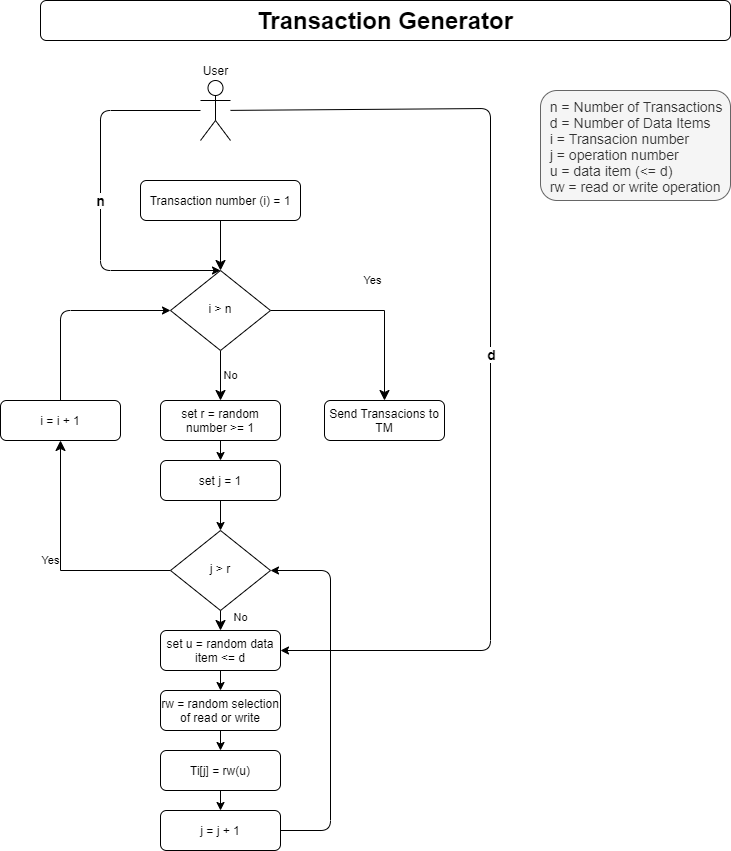

The diagram above was exported from draw.io. Its source (the exported page's mxGraphModel, read from the mxfile embedded in the PNG):
<mxGraphModel dx="910" dy="466" grid="1" gridSize="10" guides="1" tooltips="1" connect="1" arrows="1" fold="1" page="1" pageScale="1" pageWidth="827" pageHeight="1169" math="0" shadow="0">
  <root>
    <mxCell id="WIyWlLk6GJQsqaUBKTNV-0" />
    <mxCell id="WIyWlLk6GJQsqaUBKTNV-1" parent="WIyWlLk6GJQsqaUBKTNV-0" />
    <mxCell id="WIyWlLk6GJQsqaUBKTNV-2" value="" style="rounded=0;html=1;jettySize=auto;orthogonalLoop=1;fontSize=11;endArrow=classic;endFill=1;endSize=8;strokeWidth=1;shadow=0;labelBackgroundColor=none;edgeStyle=orthogonalEdgeStyle;" parent="WIyWlLk6GJQsqaUBKTNV-1" source="WIyWlLk6GJQsqaUBKTNV-3" target="WIyWlLk6GJQsqaUBKTNV-6" edge="1">
      <mxGeometry relative="1" as="geometry" />
    </mxCell>
    <mxCell id="WIyWlLk6GJQsqaUBKTNV-3" value="Transaction number (i) = 1" style="rounded=1;whiteSpace=wrap;html=1;fontSize=12;glass=0;strokeWidth=1;shadow=0;" parent="WIyWlLk6GJQsqaUBKTNV-1" vertex="1">
      <mxGeometry x="180" y="220" width="160" height="40" as="geometry" />
    </mxCell>
    <mxCell id="WIyWlLk6GJQsqaUBKTNV-4" value="Yes" style="rounded=0;html=1;jettySize=auto;orthogonalLoop=1;fontSize=11;endArrow=classic;endFill=1;endSize=8;strokeWidth=1;shadow=0;labelBackgroundColor=none;edgeStyle=orthogonalEdgeStyle;" parent="WIyWlLk6GJQsqaUBKTNV-1" source="WIyWlLk6GJQsqaUBKTNV-6" target="WIyWlLk6GJQsqaUBKTNV-7" edge="1">
      <mxGeometry y="30" relative="1" as="geometry">
        <mxPoint as="offset" />
        <mxPoint x="450" y="290" as="targetPoint" />
      </mxGeometry>
    </mxCell>
    <mxCell id="WIyWlLk6GJQsqaUBKTNV-5" value="No" style="edgeStyle=orthogonalEdgeStyle;rounded=0;html=1;jettySize=auto;orthogonalLoop=1;fontSize=11;endArrow=classic;endFill=1;endSize=8;strokeWidth=1;shadow=0;labelBackgroundColor=none;exitX=0.5;exitY=1;exitDx=0;exitDy=0;entryX=0.5;entryY=0;entryDx=0;entryDy=0;" parent="WIyWlLk6GJQsqaUBKTNV-1" source="WIyWlLk6GJQsqaUBKTNV-6" target="WIyWlLk6GJQsqaUBKTNV-12" edge="1">
      <mxGeometry y="10" relative="1" as="geometry">
        <mxPoint as="offset" />
        <mxPoint x="264" y="520" as="sourcePoint" />
        <mxPoint x="180" y="450" as="targetPoint" />
      </mxGeometry>
    </mxCell>
    <mxCell id="WIyWlLk6GJQsqaUBKTNV-6" value="i &amp;gt; n" style="rhombus;whiteSpace=wrap;html=1;shadow=0;fontFamily=Helvetica;fontSize=12;align=center;strokeWidth=1;spacing=6;spacingTop=-4;" parent="WIyWlLk6GJQsqaUBKTNV-1" vertex="1">
      <mxGeometry x="210" y="310" width="100" height="80" as="geometry" />
    </mxCell>
    <mxCell id="WIyWlLk6GJQsqaUBKTNV-7" value="Send Transacions to TM" style="rounded=1;whiteSpace=wrap;html=1;fontSize=12;glass=0;strokeWidth=1;shadow=0;" parent="WIyWlLk6GJQsqaUBKTNV-1" vertex="1">
      <mxGeometry x="364" y="440" width="120" height="40" as="geometry" />
    </mxCell>
    <mxCell id="WIyWlLk6GJQsqaUBKTNV-8" value="No" style="rounded=0;html=1;jettySize=auto;orthogonalLoop=1;fontSize=11;endArrow=classic;endFill=1;endSize=8;strokeWidth=1;shadow=0;labelBackgroundColor=none;edgeStyle=orthogonalEdgeStyle;" parent="WIyWlLk6GJQsqaUBKTNV-1" target="WIyWlLk6GJQsqaUBKTNV-11" edge="1">
      <mxGeometry x="0.3333" y="20" relative="1" as="geometry">
        <mxPoint as="offset" />
        <mxPoint x="260" y="630" as="sourcePoint" />
      </mxGeometry>
    </mxCell>
    <mxCell id="WIyWlLk6GJQsqaUBKTNV-9" value="Yes" style="edgeStyle=orthogonalEdgeStyle;rounded=0;html=1;jettySize=auto;orthogonalLoop=1;fontSize=11;endArrow=classic;endFill=1;endSize=8;strokeWidth=1;shadow=0;labelBackgroundColor=none;entryX=0.5;entryY=1;entryDx=0;entryDy=0;" parent="WIyWlLk6GJQsqaUBKTNV-1" source="WIyWlLk6GJQsqaUBKTNV-10" target="MxyfuENbYduMKJOF5cX6-62" edge="1">
      <mxGeometry y="10" relative="1" as="geometry">
        <mxPoint as="offset" />
        <mxPoint x="130" y="610" as="targetPoint" />
      </mxGeometry>
    </mxCell>
    <mxCell id="WIyWlLk6GJQsqaUBKTNV-10" value="j &amp;gt; r" style="rhombus;whiteSpace=wrap;html=1;shadow=0;fontFamily=Helvetica;fontSize=12;align=center;strokeWidth=1;spacing=6;spacingTop=-4;" parent="WIyWlLk6GJQsqaUBKTNV-1" vertex="1">
      <mxGeometry x="210" y="570" width="100" height="80" as="geometry" />
    </mxCell>
    <mxCell id="WIyWlLk6GJQsqaUBKTNV-11" value="set u = random data item &amp;lt;= d" style="rounded=1;whiteSpace=wrap;html=1;fontSize=12;glass=0;strokeWidth=1;shadow=0;" parent="WIyWlLk6GJQsqaUBKTNV-1" vertex="1">
      <mxGeometry x="200" y="670" width="120" height="40" as="geometry" />
    </mxCell>
    <mxCell id="WIyWlLk6GJQsqaUBKTNV-12" value="set r = random number &amp;gt;= 1" style="rounded=1;whiteSpace=wrap;html=1;fontSize=12;glass=0;strokeWidth=1;shadow=0;" parent="WIyWlLk6GJQsqaUBKTNV-1" vertex="1">
      <mxGeometry x="200" y="440" width="120" height="40" as="geometry" />
    </mxCell>
    <mxCell id="MxyfuENbYduMKJOF5cX6-17" value="Transaction Generator" style="rounded=1;whiteSpace=wrap;html=1;fontSize=24;glass=0;strokeWidth=1;shadow=0;fontStyle=1" vertex="1" parent="WIyWlLk6GJQsqaUBKTNV-1">
      <mxGeometry x="80" y="40" width="690" height="40" as="geometry" />
    </mxCell>
    <mxCell id="MxyfuENbYduMKJOF5cX6-41" value="User" style="shape=umlActor;verticalLabelPosition=top;verticalAlign=bottom;html=1;outlineConnect=0;labelPosition=center;align=center;" vertex="1" parent="WIyWlLk6GJQsqaUBKTNV-1">
      <mxGeometry x="240" y="120" width="30" height="60" as="geometry" />
    </mxCell>
    <mxCell id="MxyfuENbYduMKJOF5cX6-42" value="n" style="endArrow=classic;html=1;fontSize=14;fontStyle=1;labelBorderColor=none;entryX=0.5;entryY=0;entryDx=0;entryDy=0;edgeStyle=orthogonalEdgeStyle;endFill=1;" edge="1" parent="WIyWlLk6GJQsqaUBKTNV-1" target="WIyWlLk6GJQsqaUBKTNV-6">
      <mxGeometry relative="1" as="geometry">
        <mxPoint x="240" y="150" as="sourcePoint" />
        <mxPoint x="170" y="180" as="targetPoint" />
        <Array as="points">
          <mxPoint x="140" y="150" />
          <mxPoint x="140" y="310" />
        </Array>
      </mxGeometry>
    </mxCell>
    <mxCell id="MxyfuENbYduMKJOF5cX6-43" value="" style="endArrow=classic;html=1;fontSize=14;entryX=1;entryY=0.5;entryDx=0;entryDy=0;endFill=1;" edge="1" source="MxyfuENbYduMKJOF5cX6-41" parent="WIyWlLk6GJQsqaUBKTNV-1" target="WIyWlLk6GJQsqaUBKTNV-11">
      <mxGeometry relative="1" as="geometry">
        <mxPoint x="330" y="120" as="sourcePoint" />
        <mxPoint x="270" y="220" as="targetPoint" />
        <Array as="points">
          <mxPoint x="530" y="148" />
          <mxPoint x="530" y="690" />
        </Array>
      </mxGeometry>
    </mxCell>
    <mxCell id="MxyfuENbYduMKJOF5cX6-44" value="d" style="edgeLabel;resizable=0;html=1;align=center;verticalAlign=middle;fontStyle=1;fontSize=14;" connectable="0" vertex="1" parent="MxyfuENbYduMKJOF5cX6-43">
      <mxGeometry relative="1" as="geometry" />
    </mxCell>
    <mxCell id="MxyfuENbYduMKJOF5cX6-45" value="&amp;nbsp; n = Number of Transactions&lt;br&gt;&amp;nbsp; d = Number of Data Items&lt;br&gt;&amp;nbsp; i = Transacion number&lt;br&gt;&amp;nbsp; j = operation number&lt;br&gt;&amp;nbsp; u = data item (&amp;lt;= d)&lt;br&gt;&amp;nbsp; rw = read or write operation" style="text;html=1;align=left;verticalAlign=middle;whiteSpace=wrap;rounded=1;fontSize=14;labelBorderColor=none;spacingTop=2;spacingLeft=0;spacingBottom=0;spacingRight=0;spacing=2;perimeterSpacing=0;strokeWidth=1;labelPadding=-1;fillColor=#f5f5f5;strokeColor=#666666;fontColor=#333333;" vertex="1" parent="WIyWlLk6GJQsqaUBKTNV-1">
      <mxGeometry x="580" y="130" width="190" height="110" as="geometry" />
    </mxCell>
    <mxCell id="MxyfuENbYduMKJOF5cX6-46" value="set j = 1" style="rounded=1;whiteSpace=wrap;html=1;fontSize=12;glass=0;strokeWidth=1;shadow=0;" vertex="1" parent="WIyWlLk6GJQsqaUBKTNV-1">
      <mxGeometry x="200" y="500" width="120" height="40" as="geometry" />
    </mxCell>
    <mxCell id="MxyfuENbYduMKJOF5cX6-51" value="" style="endArrow=classic;html=1;fontSize=24;exitX=0.5;exitY=1;exitDx=0;exitDy=0;entryX=0.5;entryY=0;entryDx=0;entryDy=0;" edge="1" parent="WIyWlLk6GJQsqaUBKTNV-1" source="WIyWlLk6GJQsqaUBKTNV-12" target="MxyfuENbYduMKJOF5cX6-46">
      <mxGeometry width="50" height="50" relative="1" as="geometry">
        <mxPoint x="320" y="600" as="sourcePoint" />
        <mxPoint x="370" y="550" as="targetPoint" />
      </mxGeometry>
    </mxCell>
    <mxCell id="MxyfuENbYduMKJOF5cX6-52" value="" style="endArrow=classic;html=1;fontSize=24;exitX=0.5;exitY=1;exitDx=0;exitDy=0;entryX=0.5;entryY=0;entryDx=0;entryDy=0;" edge="1" parent="WIyWlLk6GJQsqaUBKTNV-1" source="MxyfuENbYduMKJOF5cX6-46" target="WIyWlLk6GJQsqaUBKTNV-10">
      <mxGeometry width="50" height="50" relative="1" as="geometry">
        <mxPoint x="320" y="600" as="sourcePoint" />
        <mxPoint x="370" y="550" as="targetPoint" />
      </mxGeometry>
    </mxCell>
    <mxCell id="MxyfuENbYduMKJOF5cX6-53" value="rw = random selection of read or write" style="rounded=1;whiteSpace=wrap;html=1;fontSize=12;glass=0;strokeWidth=1;shadow=0;" vertex="1" parent="WIyWlLk6GJQsqaUBKTNV-1">
      <mxGeometry x="200" y="730" width="120" height="40" as="geometry" />
    </mxCell>
    <mxCell id="MxyfuENbYduMKJOF5cX6-54" value="" style="endArrow=classic;html=1;fontSize=24;exitX=0.5;exitY=1;exitDx=0;exitDy=0;entryX=0.5;entryY=0;entryDx=0;entryDy=0;" edge="1" parent="WIyWlLk6GJQsqaUBKTNV-1" source="WIyWlLk6GJQsqaUBKTNV-11" target="MxyfuENbYduMKJOF5cX6-53">
      <mxGeometry width="50" height="50" relative="1" as="geometry">
        <mxPoint x="360" y="710" as="sourcePoint" />
        <mxPoint x="410" y="660" as="targetPoint" />
      </mxGeometry>
    </mxCell>
    <mxCell id="MxyfuENbYduMKJOF5cX6-56" value="Ti[j] = rw(u)" style="rounded=1;whiteSpace=wrap;html=1;fontSize=12;glass=0;strokeWidth=1;shadow=0;" vertex="1" parent="WIyWlLk6GJQsqaUBKTNV-1">
      <mxGeometry x="200" y="790" width="120" height="40" as="geometry" />
    </mxCell>
    <mxCell id="MxyfuENbYduMKJOF5cX6-57" value="j = j + 1" style="rounded=1;whiteSpace=wrap;html=1;fontSize=12;glass=0;strokeWidth=1;shadow=0;" vertex="1" parent="WIyWlLk6GJQsqaUBKTNV-1">
      <mxGeometry x="200" y="850" width="120" height="40" as="geometry" />
    </mxCell>
    <mxCell id="MxyfuENbYduMKJOF5cX6-58" value="" style="endArrow=classic;html=1;fontSize=24;exitX=0.5;exitY=1;exitDx=0;exitDy=0;entryX=0.5;entryY=0;entryDx=0;entryDy=0;" edge="1" parent="WIyWlLk6GJQsqaUBKTNV-1" source="MxyfuENbYduMKJOF5cX6-53" target="MxyfuENbYduMKJOF5cX6-56">
      <mxGeometry width="50" height="50" relative="1" as="geometry">
        <mxPoint x="320" y="800" as="sourcePoint" />
        <mxPoint x="370" y="750" as="targetPoint" />
      </mxGeometry>
    </mxCell>
    <mxCell id="MxyfuENbYduMKJOF5cX6-59" value="" style="endArrow=classic;html=1;fontSize=24;exitX=0.5;exitY=1;exitDx=0;exitDy=0;entryX=0.5;entryY=0;entryDx=0;entryDy=0;" edge="1" parent="WIyWlLk6GJQsqaUBKTNV-1" source="MxyfuENbYduMKJOF5cX6-56" target="MxyfuENbYduMKJOF5cX6-57">
      <mxGeometry width="50" height="50" relative="1" as="geometry">
        <mxPoint x="320" y="800" as="sourcePoint" />
        <mxPoint x="370" y="750" as="targetPoint" />
      </mxGeometry>
    </mxCell>
    <mxCell id="MxyfuENbYduMKJOF5cX6-60" value="" style="endArrow=classic;html=1;fontSize=24;exitX=1;exitY=0.5;exitDx=0;exitDy=0;entryX=1;entryY=0.5;entryDx=0;entryDy=0;" edge="1" parent="WIyWlLk6GJQsqaUBKTNV-1" source="MxyfuENbYduMKJOF5cX6-57" target="WIyWlLk6GJQsqaUBKTNV-10">
      <mxGeometry width="50" height="50" relative="1" as="geometry">
        <mxPoint x="320" y="800" as="sourcePoint" />
        <mxPoint x="370" y="750" as="targetPoint" />
        <Array as="points">
          <mxPoint x="370" y="870" />
          <mxPoint x="370" y="610" />
        </Array>
      </mxGeometry>
    </mxCell>
    <mxCell id="MxyfuENbYduMKJOF5cX6-62" value="i = i + 1" style="rounded=1;whiteSpace=wrap;html=1;fontSize=12;glass=0;strokeWidth=1;shadow=0;" vertex="1" parent="WIyWlLk6GJQsqaUBKTNV-1">
      <mxGeometry x="40" y="440" width="120" height="40" as="geometry" />
    </mxCell>
    <mxCell id="MxyfuENbYduMKJOF5cX6-65" value="" style="endArrow=classic;html=1;fontSize=24;exitX=0.5;exitY=0;exitDx=0;exitDy=0;entryX=0;entryY=0.5;entryDx=0;entryDy=0;" edge="1" parent="WIyWlLk6GJQsqaUBKTNV-1" source="MxyfuENbYduMKJOF5cX6-62" target="WIyWlLk6GJQsqaUBKTNV-6">
      <mxGeometry width="50" height="50" relative="1" as="geometry">
        <mxPoint x="320" y="390" as="sourcePoint" />
        <mxPoint x="370" y="340" as="targetPoint" />
        <Array as="points">
          <mxPoint x="100" y="350" />
        </Array>
      </mxGeometry>
    </mxCell>
  </root>
</mxGraphModel>